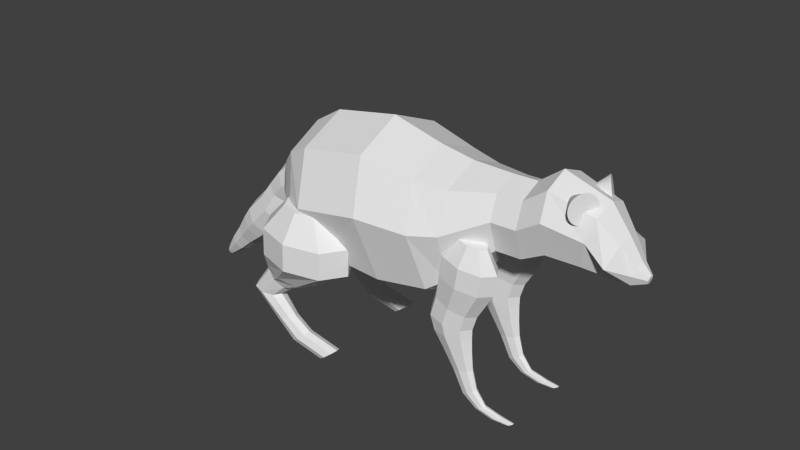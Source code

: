 # Source: raccoon.blend  (saved by Blender 2.70.0; exported with 4.5.12 LTS)
import bpy
from mathutils import Matrix  # noqa: F401  (used for matrix-valued properties, if any)

bpy.ops.wm.read_factory_settings(use_empty=True)
scene = bpy.context.scene
scene.name = 'Scene'

# ---- collections
col_collection_1 = bpy.data.collections.new('Collection 1'); scene.collection.children.link(col_collection_1)

# ---- world
world_world = bpy.data.worlds.new('World'); scene.world = world_world
world_world.color = (0.05088, 0.05088, 0.05088)
world_world.use_sun_shadow = False
world_world.sun_shadow_jitter_overblur = 0.0
world_world.cycles.sampling_method = 'MANUAL'
world_world.cycles.sample_map_resolution = 256

# ---- meshes
me_cone_001 = bpy.data.meshes.new('Cone.001')
me_cone_001.from_pydata([(0.0, 1.0, -1.0), (0.1951, 0.9808, -1.0), (0.3827, 0.9239, -1.0), (0.5556, 0.8315, -1.0), (0.7071, 0.7071, -1.0), (0.8315, 0.5556, -1.0), (0.9239, 0.3827, -1.0), (0.9808, 0.1951, -1.0), (1.0, 7.55e-08, -1.0), (0.0, 0.0, 1.0), (0.9808, -0.1951, -1.0), (0.9239, -0.3827, -1.0), (0.8315, -0.5556, -1.0), (0.7071, -0.7071, -1.0), (0.5556, -0.8315, -1.0), (0.3827, -0.9239, -1.0), (0.1951, -0.9808, -1.0), (-3.258e-07, -1.0, -1.0), (-0.1951, -0.9808, -1.0), (-0.3827, -0.9239, -1.0), (-0.5556, -0.8315, -1.0), (-0.7071, -0.7071, -1.0), (-0.8315, -0.5556, -1.0), (-0.9239, -0.3827, -1.0), (-0.9808, -0.1951, -1.0), (-1.0, 9.656e-07, -1.0), (-0.9808, 0.1951, -1.0), (-0.9239, 0.3827, -1.0), (-0.8315, 0.5556, -1.0), (-0.7071, 0.7071, -1.0), (-0.5556, 0.8315, -1.0), (-0.3827, 0.9239, -1.0), (-0.1951, 0.9808, -1.0)], [], [(31, 9, 32), (0, 9, 1), (30, 9, 31), (29, 9, 30), (28, 9, 29), (27, 9, 28), (26, 9, 27), (25, 9, 26), (24, 9, 25), (23, 9, 24), (22, 9, 23), (21, 9, 22), (20, 9, 21), (19, 9, 20), (18, 9, 19), (17, 9, 18), (16, 9, 17), (15, 9, 16), (14, 9, 15), (13, 9, 14), (12, 9, 13), (11, 9, 12), (10, 9, 11), (8, 9, 10), (7, 9, 8), (6, 9, 7), (5, 9, 6), (4, 9, 5), (3, 9, 4), (2, 9, 3), (32, 9, 0), (1, 9, 2), (0, 1, 2, 3, 4, 5, 6, 7, 8, 10, 11, 12, 13, 14, 15, 16, 17, 18, 19, 20, 21, 22, 23, 24, 25, 26, 27, 28, 29, 30, 31, 32)])
me_cone_001.use_remesh_preserve_volume = False
me_cone_001.use_remesh_preserve_attributes = False
me_cone_001.use_mirror_vertex_groups = False
me_cone_001.update()
me_cone = bpy.data.meshes.new('Cone')
me_cone.from_pydata([(0.0, 1.0, -1.0), (0.1951, 0.9808, -1.0), (0.3827, 0.9239, -1.0), (0.5556, 0.8315, -1.0), (0.7071, 0.7071, -1.0), (0.8315, 0.5556, -1.0), (0.9239, 0.3827, -1.0), (0.9808, 0.1951, -1.0), (1.0, 7.55e-08, -1.0), (0.0, 0.0, 1.0), (0.9808, -0.1951, -1.0), (0.9239, -0.3827, -1.0), (0.8315, -0.5556, -1.0), (0.7071, -0.7071, -1.0), (0.5556, -0.8315, -1.0), (0.3827, -0.9239, -1.0), (0.1951, -0.9808, -1.0), (-3.258e-07, -1.0, -1.0), (-0.1951, -0.9808, -1.0), (-0.3827, -0.9239, -1.0), (-0.5556, -0.8315, -1.0), (-0.7071, -0.7071, -1.0), (-0.8315, -0.5556, -1.0), (-0.9239, -0.3827, -1.0), (-0.9808, -0.1951, -1.0), (-1.0, 9.656e-07, -1.0), (-0.9808, 0.1951, -1.0), (-0.9239, 0.3827, -1.0), (-0.8315, 0.5556, -1.0), (-0.7071, 0.7071, -1.0), (-0.5556, 0.8315, -1.0), (-0.3827, 0.9239, -1.0), (-0.1951, 0.9808, -1.0)], [], [(31, 9, 32), (0, 9, 1), (30, 9, 31), (29, 9, 30), (28, 9, 29), (27, 9, 28), (26, 9, 27), (25, 9, 26), (24, 9, 25), (23, 9, 24), (22, 9, 23), (21, 9, 22), (20, 9, 21), (19, 9, 20), (18, 9, 19), (17, 9, 18), (16, 9, 17), (15, 9, 16), (14, 9, 15), (13, 9, 14), (12, 9, 13), (11, 9, 12), (10, 9, 11), (8, 9, 10), (7, 9, 8), (6, 9, 7), (5, 9, 6), (4, 9, 5), (3, 9, 4), (2, 9, 3), (32, 9, 0), (1, 9, 2), (0, 1, 2, 3, 4, 5, 6, 7, 8, 10, 11, 12, 13, 14, 15, 16, 17, 18, 19, 20, 21, 22, 23, 24, 25, 26, 27, 28, 29, 30, 31, 32)])
me_cone.use_remesh_preserve_volume = False
me_cone.use_remesh_preserve_attributes = False
me_cone.use_mirror_vertex_groups = False
me_cone.update()
me_cylinder_005 = bpy.data.meshes.new('Cylinder.005')
me_cylinder_005.from_pydata([(0.5223, 3.242e-08, -2.345), (0.04015, 0.4, -0.3267), (-0.04015, 0.4, 0.3267), (0.3041, 0.2828, -0.008925), (0.2238, 0.2828, 0.6444), (0.4135, -3.267e-08, 0.1227), (0.3332, -3.018e-08, 0.776), (0.3041, -0.2828, -0.008925), (0.2238, -0.2828, 0.6444), (0.04015, -0.4, -0.3267), (-0.04015, -0.4, 0.3267), (-0.2238, -0.2828, -0.6444), (-0.3041, -0.2828, 0.008925), (-0.3332, 1.747e-08, -0.776), (-0.4135, 1.995e-08, -0.1227), (-0.2238, 0.2828, -0.6444), (-0.3041, 0.2828, 0.008925), (-0.06495, 0.2225, -1.093), (0.09096, 0.1573, -1.027), (0.1555, -1.021e-08, -0.9997), (0.09096, -0.1573, -1.027), (-0.06495, -0.2225, -1.093), (-0.2209, -0.1573, -1.159), (-0.2854, 1.752e-08, -1.186), (-0.2209, 0.1573, -1.159), (-0.1299, 0.1335, -1.445), (-0.03801, 0.09441, -1.513), (3.575e-05, 3.129e-09, -1.541), (-0.03801, -0.09441, -1.513), (-0.1299, -0.1335, -1.445), (-0.2217, -0.09441, -1.376), (-0.2597, 1.813e-08, -1.348), (-0.2217, 0.09441, -1.376), (-0.2007, 0.1335, -2.098), (-0.1115, 0.09441, -2.001), (-0.07461, 8.689e-09, -1.96), (-0.1115, -0.09441, -2.001), (-0.2007, -0.1335, -2.098), (-0.2898, -0.09441, -2.195), (-0.3268, 2.546e-08, -2.236), (-0.2898, 0.09441, -2.195), (0.0431, 0.1, -2.4), (0.09847, 0.07074, -2.262), (0.1214, 1.599e-09, -2.205), (0.09847, -0.07074, -2.262), (0.0431, -0.1, -2.4), (-0.01227, -0.07074, -2.538), (-0.0352, 1.34e-08, -2.595), (-0.01227, 0.07074, -2.538), (-0.1168, 2.636e-09, 0.9504), (0.2375, 0.1, -2.545), (0.2718, 0.07074, -2.352), (0.286, -6.637e-09, -2.272), (0.2718, -0.07074, -2.352), (0.2375, -0.1, -2.545), (0.2032, -0.07074, -2.739), (0.189, 2.939e-09, -2.819), (0.2032, 0.07074, -2.739), (0.5223, 0.1, -2.345), (0.5566, 0.07074, -2.152), (0.5708, 2.604e-08, -2.071), (0.5566, -0.07074, -2.152), (0.5223, -0.1, -2.345), (0.488, -0.07074, -2.539), (0.4738, 3.562e-08, -2.619), (0.488, 0.07074, -2.539), (-0.1168, 0.2091, 0.9504), (0.02121, 0.1479, 1.116), (0.07837, -1.379e-08, 1.185), (0.02121, -0.1479, 1.116), (-0.1168, -0.2091, 0.9504), (-0.2548, -0.1479, 0.7843), (-0.312, 1.242e-08, 0.7155), (-0.2548, 0.1479, 0.7843)], [], [(1, 3, 18, 17), (4, 2, 66, 67), (1, 2, 4, 3), (3, 5, 19, 18), (6, 4, 67, 68), (3, 4, 6, 5), (5, 7, 20, 19), (8, 6, 68, 69), (5, 6, 8, 7), (7, 9, 21, 20), (10, 8, 69, 70), (7, 8, 10, 9), (9, 11, 22, 21), (12, 10, 70, 71), (9, 10, 12, 11), (11, 13, 23, 22), (14, 12, 71, 72), (11, 12, 14, 13), (13, 15, 24, 23), (16, 14, 72, 73), (13, 14, 16, 15), (15, 1, 17, 24), (2, 16, 73, 66), (15, 16, 2, 1), (17, 18, 26, 25), (18, 19, 27, 26), (19, 20, 28, 27), (20, 21, 29, 28), (21, 22, 30, 29), (22, 23, 31, 30), (23, 24, 32, 31), (24, 17, 25, 32), (25, 26, 34, 33), (26, 27, 35, 34), (27, 28, 36, 35), (28, 29, 37, 36), (29, 30, 38, 37), (30, 31, 39, 38), (31, 32, 40, 39), (32, 25, 33, 40), (33, 34, 42, 41), (34, 35, 43, 42), (35, 36, 44, 43), (36, 37, 45, 44), (37, 38, 46, 45), (38, 39, 47, 46), (39, 40, 48, 47), (40, 33, 41, 48), (41, 42, 51, 50), (42, 43, 52, 51), (43, 44, 53, 52), (44, 45, 54, 53), (45, 46, 55, 54), (46, 47, 56, 55), (47, 48, 57, 56), (48, 41, 50, 57), (50, 51, 59, 58), (51, 52, 60, 59), (52, 53, 61, 60), (53, 54, 62, 61), (54, 55, 63, 62), (55, 56, 64, 63), (56, 57, 65, 64), (57, 50, 58, 65), (0, 58, 59), (0, 59, 60), (0, 60, 61), (0, 61, 62), (0, 62, 63), (0, 63, 64), (0, 64, 65), (0, 65, 58), (49, 67, 66), (49, 68, 67), (49, 69, 68), (49, 70, 69), (49, 71, 70), (49, 72, 71), (49, 73, 72), (49, 66, 73)])
me_cylinder_005.use_remesh_preserve_volume = False
me_cylinder_005.use_remesh_preserve_attributes = False
me_cylinder_005.use_mirror_vertex_groups = False
me_cylinder_005.update()
me_cylinder_004 = bpy.data.meshes.new('Cylinder.004')
me_cylinder_004.from_pydata([(1.953e-08, -6.831e-16, 1.001), (0.0, 0.4, -0.35), (0.0, 0.4, 0.35), (0.2828, 0.2828, -0.35), (0.2828, 0.2828, 0.35), (0.4, -1.748e-08, -0.35), (0.4, -1.748e-08, 0.35), (0.2828, -0.2828, -0.35), (0.2828, -0.2828, 0.35), (-3.497e-08, -0.4, -0.35), (-3.497e-08, -0.4, 0.35), (-0.2828, -0.2828, -0.35), (-0.2828, -0.2828, 0.35), (-0.4, 4.77e-09, -0.35), (-0.4, 4.77e-09, 0.35), (-0.2828, 0.2828, -0.35), (-0.2828, 0.2828, 0.35), (0.9808, -1.377e-08, -4.217), (-0.07605, 0.3183, -1.214), (0.1472, 0.2251, -1.283), (0.2397, -1.431e-08, -1.311), (0.1472, -0.2251, -1.283), (-0.07605, -0.3183, -1.214), (-0.2993, -0.2251, -1.145), (-0.3918, 3.164e-09, -1.116), (-0.2993, 0.2251, -1.145), (-0.1088, 0.3183, -1.83), (0.1162, 0.2251, -1.816), (0.2094, -1.336e-08, -1.81), (0.1162, -0.2251, -1.816), (-0.1088, -0.3183, -1.83), (-0.3339, -0.2251, -1.844), (-0.4271, 4.369e-09, -1.849), (-0.3339, 0.2251, -1.844), (-0.05101, 0.2828, -2.242), (0.1474, 0.2, -2.181), (0.2296, -1.269e-08, -2.156), (0.1474, -0.2, -2.181), (-0.05101, -0.2828, -2.242), (-0.2494, -0.2, -2.303), (-0.3316, 3.068e-09, -2.328), (-0.2494, 0.2, -2.303), (0.0511, 0.2208, -2.707), (0.206, 0.1561, -2.659), (0.2701, -1.131e-08, -2.64), (0.206, -0.1561, -2.659), (0.0511, -0.2208, -2.707), (-0.1038, -0.1561, -2.754), (-0.1679, 9.874e-10, -2.774), (-0.1038, 0.1561, -2.754), (0.182, 0.1497, -3.276), (0.2819, 0.1059, -3.192), (0.3232, -9.225e-09, -3.157), (0.2819, -0.1059, -3.192), (0.182, -0.1497, -3.276), (0.08217, -0.1059, -3.361), (0.04081, -1.088e-09, -3.396), (0.08217, 0.1059, -3.361), (0.3411, 0.1167, -3.926), (0.4064, 0.08252, -3.804), (0.4334, -9.624e-09, -3.754), (0.4064, -0.08252, -3.804), (0.3411, -0.1167, -3.926), (0.2759, -0.08252, -4.047), (0.2489, -3.909e-09, -4.098), (0.2759, 0.08252, -4.047), (0.5341, 0.08398, -4.253), (0.5811, 0.05938, -4.165), (0.6005, -1.053e-08, -4.129), (0.5811, -0.05938, -4.165), (0.5341, -0.08398, -4.253), (0.4872, -0.05938, -4.34), (0.4677, -6.416e-09, -4.376), (0.4872, 0.05938, -4.34), (0.7851, 0.08398, -4.284), (0.8321, 0.05938, -4.196), (0.8515, -1.502e-08, -4.16), (0.8321, -0.05938, -4.196), (0.7851, -0.08398, -4.284), (0.7382, -0.05938, -4.371), (0.7187, -1.091e-08, -4.407), (0.7382, 0.05938, -4.371), (0.9808, 0.05883, -4.217), (1.014, 0.0416, -4.156), (1.027, -1.615e-08, -4.131), (1.014, -0.0416, -4.156), (0.9808, -0.05883, -4.217), (0.9479, -0.0416, -4.279), (0.9343, -1.326e-08, -4.304), (0.9479, 0.0416, -4.279), (1.953e-08, 0.2051, 1.001), (0.145, 0.145, 1.001), (0.2051, -8.965e-09, 1.001), (0.145, -0.145, 1.001), (1.598e-09, -0.2051, 1.001), (-0.145, -0.145, 1.001), (-0.2051, 2.446e-09, 1.001), (-0.145, 0.145, 1.001)], [], [(1, 3, 19, 18), (4, 2, 90, 91), (1, 2, 4, 3), (3, 5, 20, 19), (6, 4, 91, 92), (3, 4, 6, 5), (5, 7, 21, 20), (8, 6, 92, 93), (5, 6, 8, 7), (7, 9, 22, 21), (10, 8, 93, 94), (7, 8, 10, 9), (9, 11, 23, 22), (12, 10, 94, 95), (9, 10, 12, 11), (11, 13, 24, 23), (14, 12, 95, 96), (11, 12, 14, 13), (13, 15, 25, 24), (16, 14, 96, 97), (13, 14, 16, 15), (15, 1, 18, 25), (2, 16, 97, 90), (15, 16, 2, 1), (18, 19, 27, 26), (19, 20, 28, 27), (20, 21, 29, 28), (21, 22, 30, 29), (22, 23, 31, 30), (23, 24, 32, 31), (24, 25, 33, 32), (25, 18, 26, 33), (26, 27, 35, 34), (27, 28, 36, 35), (28, 29, 37, 36), (29, 30, 38, 37), (30, 31, 39, 38), (31, 32, 40, 39), (32, 33, 41, 40), (33, 26, 34, 41), (34, 35, 43, 42), (35, 36, 44, 43), (36, 37, 45, 44), (37, 38, 46, 45), (38, 39, 47, 46), (39, 40, 48, 47), (40, 41, 49, 48), (41, 34, 42, 49), (42, 43, 51, 50), (43, 44, 52, 51), (44, 45, 53, 52), (45, 46, 54, 53), (46, 47, 55, 54), (47, 48, 56, 55), (48, 49, 57, 56), (49, 42, 50, 57), (50, 51, 59, 58), (51, 52, 60, 59), (52, 53, 61, 60), (53, 54, 62, 61), (54, 55, 63, 62), (55, 56, 64, 63), (56, 57, 65, 64), (57, 50, 58, 65), (58, 59, 67, 66), (59, 60, 68, 67), (60, 61, 69, 68), (61, 62, 70, 69), (62, 63, 71, 70), (63, 64, 72, 71), (64, 65, 73, 72), (65, 58, 66, 73), (66, 67, 75, 74), (67, 68, 76, 75), (68, 69, 77, 76), (69, 70, 78, 77), (70, 71, 79, 78), (71, 72, 80, 79), (72, 73, 81, 80), (73, 66, 74, 81), (74, 75, 83, 82), (75, 76, 84, 83), (76, 77, 85, 84), (77, 78, 86, 85), (78, 79, 87, 86), (79, 80, 88, 87), (80, 81, 89, 88), (81, 74, 82, 89), (17, 82, 83), (17, 83, 84), (17, 84, 85), (17, 85, 86), (17, 86, 87), (17, 87, 88), (17, 88, 89), (17, 89, 82), (0, 91, 90), (0, 92, 91), (0, 93, 92), (0, 94, 93), (0, 95, 94), (0, 96, 95), (0, 97, 96), (0, 90, 97)])
me_cylinder_004.use_remesh_preserve_volume = False
me_cylinder_004.use_remesh_preserve_attributes = False
me_cylinder_004.use_mirror_vertex_groups = False
me_cylinder_004.update()
me_cylinder_003 = bpy.data.meshes.new('Cylinder.003')
me_cylinder_003.from_pydata([(0.0, 0.4, -0.35), (0.0, 0.4, 0.35), (0.2828, 0.2828, -0.35), (0.2828, 0.2828, 0.35), (0.4, -1.748e-08, -0.35), (0.4, -1.748e-08, 0.35), (0.2828, -0.2828, -0.35), (0.2828, -0.2828, 0.35), (-3.497e-08, -0.4, -0.35), (-3.497e-08, -0.4, 0.35), (-0.2828, -0.2828, -0.35), (-0.2828, -0.2828, 0.35), (-0.4, 4.77e-09, -0.35), (-0.4, 4.77e-09, 0.35), (-0.2828, 0.2828, -0.35), (-0.2828, 0.2828, 0.35), (1.139e-07, -3.015e-08, 0.8063), (0.03648, 0.3681, -0.723), (0.2825, 0.2603, -0.638), (0.3844, -9.125e-09, -0.6028), (0.2825, -0.2603, -0.638), (0.03648, -0.3681, -0.723), (-0.2095, -0.2603, -0.8079), (-0.3114, 1.842e-08, -0.8431), (-0.2095, 0.2603, -0.8079), (0.1902, 0.4246, -1.168), (0.4894, 0.3002, -1.144), (0.6134, -1.34e-08, -1.134), (0.4894, -0.3002, -1.144), (0.1902, -0.4246, -1.168), (-0.109, -0.3002, -1.192), (-0.233, 1.312e-08, -1.202), (-0.109, 0.3002, -1.192), (0.236, 0.4246, -1.734), (0.5352, 0.3002, -1.71), (0.6592, 3.098e-10, -1.7), (0.5352, -0.3002, -1.71), (0.236, -0.4246, -1.734), (-0.06324, -0.3002, -1.758), (-0.1872, 2.683e-08, -1.769), (-0.06324, 0.3002, -1.758), (0.2602, 0.3778, -2.033), (0.5264, 0.2671, -2.012), (0.6367, 6.888e-09, -2.003), (0.5264, -0.2671, -2.012), (0.2602, -0.3778, -2.033), (-0.006072, -0.2671, -2.055), (-0.1164, 3.049e-08, -2.064), (-0.006072, 0.2671, -2.055), (0.297, 0.28, -2.489), (0.4944, 0.198, -2.473), (0.5761, 2.974e-08, -2.466), (0.4944, -0.198, -2.473), (0.297, -0.28, -2.489), (0.09967, -0.198, -2.505), (0.01792, 4.723e-08, -2.511), (0.09967, 0.198, -2.505), (0.3301, 0.2201, -2.898), (0.4852, 0.1556, -2.885), (0.5495, 4.609e-08, -2.88), (0.4852, -0.1556, -2.885), (0.3301, -0.2201, -2.898), (0.175, -0.1556, -2.91), (0.1107, 5.984e-08, -2.915), (0.175, 0.1556, -2.91), (0.3607, 0.1297, -3.276), (0.4522, 0.09173, -3.269), (0.49, 6.564e-08, -3.266), (0.4522, -0.09173, -3.269), (0.3607, -0.1297, -3.276), (0.2693, -0.09173, -3.284), (0.2314, 7.374e-08, -3.287), (0.2693, 0.09173, -3.284), (0.3727, 7.782e-08, -3.424), (0.3727, 0.08647, -3.424), (0.4336, 0.06114, -3.419), (0.4589, 7.374e-08, -3.417), (0.4336, -0.06114, -3.419), (0.3727, -0.08647, -3.424), (0.3117, -0.06114, -3.429), (0.2865, 7.915e-08, -3.431), (0.3117, 0.06114, -3.429), (1.139e-07, 0.1855, 0.8063), (0.1312, 0.1312, 0.8063), (0.1855, -3.826e-08, 0.8063), (0.1312, -0.1312, 0.8063), (9.767e-08, -0.1855, 0.8063), (-0.1312, -0.1312, 0.8063), (-0.1855, -2.794e-08, 0.8063), (-0.1312, 0.1312, 0.8063)], [], [(0, 2, 18, 17), (3, 1, 82, 83), (0, 1, 3, 2), (2, 4, 19, 18), (5, 3, 83, 84), (2, 3, 5, 4), (4, 6, 20, 19), (7, 5, 84, 85), (4, 5, 7, 6), (6, 8, 21, 20), (9, 7, 85, 86), (6, 7, 9, 8), (8, 10, 22, 21), (11, 9, 86, 87), (8, 9, 11, 10), (10, 12, 23, 22), (13, 11, 87, 88), (10, 11, 13, 12), (12, 14, 24, 23), (15, 13, 88, 89), (12, 13, 15, 14), (14, 0, 17, 24), (1, 15, 89, 82), (14, 15, 1, 0), (17, 18, 26, 25), (18, 19, 27, 26), (19, 20, 28, 27), (20, 21, 29, 28), (21, 22, 30, 29), (22, 23, 31, 30), (23, 24, 32, 31), (24, 17, 25, 32), (25, 26, 34, 33), (26, 27, 35, 34), (27, 28, 36, 35), (28, 29, 37, 36), (29, 30, 38, 37), (30, 31, 39, 38), (31, 32, 40, 39), (32, 25, 33, 40), (33, 34, 42, 41), (34, 35, 43, 42), (35, 36, 44, 43), (36, 37, 45, 44), (37, 38, 46, 45), (38, 39, 47, 46), (39, 40, 48, 47), (40, 33, 41, 48), (41, 42, 50, 49), (42, 43, 51, 50), (43, 44, 52, 51), (44, 45, 53, 52), (45, 46, 54, 53), (46, 47, 55, 54), (47, 48, 56, 55), (48, 41, 49, 56), (49, 50, 58, 57), (50, 51, 59, 58), (51, 52, 60, 59), (52, 53, 61, 60), (53, 54, 62, 61), (54, 55, 63, 62), (55, 56, 64, 63), (56, 49, 57, 64), (57, 58, 66, 65), (58, 59, 67, 66), (59, 60, 68, 67), (60, 61, 69, 68), (61, 62, 70, 69), (62, 63, 71, 70), (63, 64, 72, 71), (64, 57, 65, 72), (65, 66, 75, 74), (66, 67, 76, 75), (67, 68, 77, 76), (68, 69, 78, 77), (69, 70, 79, 78), (70, 71, 80, 79), (71, 72, 81, 80), (72, 65, 74, 81), (73, 74, 75), (73, 75, 76), (73, 76, 77), (73, 77, 78), (73, 78, 79), (73, 79, 80), (73, 80, 81), (73, 81, 74), (16, 83, 82), (16, 84, 83), (16, 85, 84), (16, 86, 85), (16, 87, 86), (16, 88, 87), (16, 89, 88), (16, 82, 89)])
me_cylinder_003.use_remesh_preserve_volume = False
me_cylinder_003.use_remesh_preserve_attributes = False
me_cylinder_003.use_mirror_vertex_groups = False
me_cylinder_003.update()
me_cylinder_002 = bpy.data.meshes.new('Cylinder.002')
me_cylinder_002.from_pydata([(1.953e-08, -6.831e-16, 1.001), (0.0, 0.4, -0.35), (0.0, 0.4, 0.35), (0.2828, 0.2828, -0.35), (0.2828, 0.2828, 0.35), (0.4, -1.748e-08, -0.35), (0.4, -1.748e-08, 0.35), (0.2828, -0.2828, -0.35), (0.2828, -0.2828, 0.35), (-3.497e-08, -0.4, -0.35), (-3.497e-08, -0.4, 0.35), (-0.2828, -0.2828, -0.35), (-0.2828, -0.2828, 0.35), (-0.4, 4.77e-09, -0.35), (-0.4, 4.77e-09, 0.35), (-0.2828, 0.2828, -0.35), (-0.2828, 0.2828, 0.35), (0.9808, -1.377e-08, -4.217), (-0.07605, 0.3183, -1.214), (0.1472, 0.2251, -1.283), (0.2397, -1.431e-08, -1.311), (0.1472, -0.2251, -1.283), (-0.07605, -0.3183, -1.214), (-0.2993, -0.2251, -1.145), (-0.3918, 3.164e-09, -1.116), (-0.2993, 0.2251, -1.145), (-0.1088, 0.3183, -1.83), (0.1162, 0.2251, -1.816), (0.2094, -1.336e-08, -1.81), (0.1162, -0.2251, -1.816), (-0.1088, -0.3183, -1.83), (-0.3339, -0.2251, -1.844), (-0.4271, 4.369e-09, -1.849), (-0.3339, 0.2251, -1.844), (-0.05101, 0.2828, -2.242), (0.1474, 0.2, -2.181), (0.2296, -1.269e-08, -2.156), (0.1474, -0.2, -2.181), (-0.05101, -0.2828, -2.242), (-0.2494, -0.2, -2.303), (-0.3316, 3.068e-09, -2.328), (-0.2494, 0.2, -2.303), (0.0511, 0.2208, -2.707), (0.206, 0.1561, -2.659), (0.2701, -1.131e-08, -2.64), (0.206, -0.1561, -2.659), (0.0511, -0.2208, -2.707), (-0.1038, -0.1561, -2.754), (-0.1679, 9.874e-10, -2.774), (-0.1038, 0.1561, -2.754), (0.182, 0.1497, -3.276), (0.2819, 0.1059, -3.192), (0.3232, -9.225e-09, -3.157), (0.2819, -0.1059, -3.192), (0.182, -0.1497, -3.276), (0.08217, -0.1059, -3.361), (0.04081, -1.088e-09, -3.396), (0.08217, 0.1059, -3.361), (0.3411, 0.1167, -3.926), (0.4064, 0.08252, -3.804), (0.4334, -9.624e-09, -3.754), (0.4064, -0.08252, -3.804), (0.3411, -0.1167, -3.926), (0.2759, -0.08252, -4.047), (0.2489, -3.909e-09, -4.098), (0.2759, 0.08252, -4.047), (0.5341, 0.08398, -4.253), (0.5811, 0.05938, -4.165), (0.6005, -1.053e-08, -4.129), (0.5811, -0.05938, -4.165), (0.5341, -0.08398, -4.253), (0.4872, -0.05938, -4.34), (0.4677, -6.416e-09, -4.376), (0.4872, 0.05938, -4.34), (0.7851, 0.08398, -4.284), (0.8321, 0.05938, -4.196), (0.8515, -1.502e-08, -4.16), (0.8321, -0.05938, -4.196), (0.7851, -0.08398, -4.284), (0.7382, -0.05938, -4.371), (0.7187, -1.091e-08, -4.407), (0.7382, 0.05938, -4.371), (0.9808, 0.05883, -4.217), (1.014, 0.0416, -4.156), (1.027, -1.615e-08, -4.131), (1.014, -0.0416, -4.156), (0.9808, -0.05883, -4.217), (0.9479, -0.0416, -4.279), (0.9343, -1.326e-08, -4.304), (0.9479, 0.0416, -4.279), (1.953e-08, 0.2051, 1.001), (0.145, 0.145, 1.001), (0.2051, -8.965e-09, 1.001), (0.145, -0.145, 1.001), (1.598e-09, -0.2051, 1.001), (-0.145, -0.145, 1.001), (-0.2051, 2.446e-09, 1.001), (-0.145, 0.145, 1.001)], [], [(1, 3, 19, 18), (4, 2, 90, 91), (1, 2, 4, 3), (3, 5, 20, 19), (6, 4, 91, 92), (3, 4, 6, 5), (5, 7, 21, 20), (8, 6, 92, 93), (5, 6, 8, 7), (7, 9, 22, 21), (10, 8, 93, 94), (7, 8, 10, 9), (9, 11, 23, 22), (12, 10, 94, 95), (9, 10, 12, 11), (11, 13, 24, 23), (14, 12, 95, 96), (11, 12, 14, 13), (13, 15, 25, 24), (16, 14, 96, 97), (13, 14, 16, 15), (15, 1, 18, 25), (2, 16, 97, 90), (15, 16, 2, 1), (18, 19, 27, 26), (19, 20, 28, 27), (20, 21, 29, 28), (21, 22, 30, 29), (22, 23, 31, 30), (23, 24, 32, 31), (24, 25, 33, 32), (25, 18, 26, 33), (26, 27, 35, 34), (27, 28, 36, 35), (28, 29, 37, 36), (29, 30, 38, 37), (30, 31, 39, 38), (31, 32, 40, 39), (32, 33, 41, 40), (33, 26, 34, 41), (34, 35, 43, 42), (35, 36, 44, 43), (36, 37, 45, 44), (37, 38, 46, 45), (38, 39, 47, 46), (39, 40, 48, 47), (40, 41, 49, 48), (41, 34, 42, 49), (42, 43, 51, 50), (43, 44, 52, 51), (44, 45, 53, 52), (45, 46, 54, 53), (46, 47, 55, 54), (47, 48, 56, 55), (48, 49, 57, 56), (49, 42, 50, 57), (50, 51, 59, 58), (51, 52, 60, 59), (52, 53, 61, 60), (53, 54, 62, 61), (54, 55, 63, 62), (55, 56, 64, 63), (56, 57, 65, 64), (57, 50, 58, 65), (58, 59, 67, 66), (59, 60, 68, 67), (60, 61, 69, 68), (61, 62, 70, 69), (62, 63, 71, 70), (63, 64, 72, 71), (64, 65, 73, 72), (65, 58, 66, 73), (66, 67, 75, 74), (67, 68, 76, 75), (68, 69, 77, 76), (69, 70, 78, 77), (70, 71, 79, 78), (71, 72, 80, 79), (72, 73, 81, 80), (73, 66, 74, 81), (74, 75, 83, 82), (75, 76, 84, 83), (76, 77, 85, 84), (77, 78, 86, 85), (78, 79, 87, 86), (79, 80, 88, 87), (80, 81, 89, 88), (81, 74, 82, 89), (17, 82, 83), (17, 83, 84), (17, 84, 85), (17, 85, 86), (17, 86, 87), (17, 87, 88), (17, 88, 89), (17, 89, 82), (0, 91, 90), (0, 92, 91), (0, 93, 92), (0, 94, 93), (0, 95, 94), (0, 96, 95), (0, 97, 96), (0, 90, 97)])
me_cylinder_002.use_remesh_preserve_volume = False
me_cylinder_002.use_remesh_preserve_attributes = False
me_cylinder_002.use_mirror_vertex_groups = False
me_cylinder_002.update()
me_cylinder_001 = bpy.data.meshes.new('Cylinder.001')
me_cylinder_001.from_pydata([(0.5223, 3.242e-08, -2.345), (0.04015, 0.4, -0.3267), (-0.04015, 0.4, 0.3267), (0.3041, 0.2828, -0.008925), (0.2238, 0.2828, 0.6444), (0.4135, -3.267e-08, 0.1227), (0.3332, -3.018e-08, 0.776), (0.3041, -0.2828, -0.008925), (0.2238, -0.2828, 0.6444), (0.04015, -0.4, -0.3267), (-0.04015, -0.4, 0.3267), (-0.2238, -0.2828, -0.6444), (-0.3041, -0.2828, 0.008925), (-0.3332, 1.747e-08, -0.776), (-0.4135, 1.995e-08, -0.1227), (-0.2238, 0.2828, -0.6444), (-0.3041, 0.2828, 0.008925), (-0.06495, 0.2225, -1.093), (0.09096, 0.1573, -1.027), (0.1555, -1.021e-08, -0.9997), (0.09096, -0.1573, -1.027), (-0.06495, -0.2225, -1.093), (-0.2209, -0.1573, -1.159), (-0.2854, 1.752e-08, -1.186), (-0.2209, 0.1573, -1.159), (-0.1299, 0.1335, -1.445), (-0.03801, 0.09441, -1.513), (3.575e-05, 3.129e-09, -1.541), (-0.03801, -0.09441, -1.513), (-0.1299, -0.1335, -1.445), (-0.2217, -0.09441, -1.376), (-0.2597, 1.813e-08, -1.348), (-0.2217, 0.09441, -1.376), (-0.2007, 0.1335, -2.098), (-0.1115, 0.09441, -2.001), (-0.07461, 8.689e-09, -1.96), (-0.1115, -0.09441, -2.001), (-0.2007, -0.1335, -2.098), (-0.2898, -0.09441, -2.195), (-0.3268, 2.546e-08, -2.236), (-0.2898, 0.09441, -2.195), (0.0431, 0.1, -2.4), (0.09847, 0.07074, -2.262), (0.1214, 1.599e-09, -2.205), (0.09847, -0.07074, -2.262), (0.0431, -0.1, -2.4), (-0.01227, -0.07074, -2.538), (-0.0352, 1.34e-08, -2.595), (-0.01227, 0.07074, -2.538), (-0.1168, 2.636e-09, 0.9504), (0.2375, 0.1, -2.545), (0.2718, 0.07074, -2.352), (0.286, -6.637e-09, -2.272), (0.2718, -0.07074, -2.352), (0.2375, -0.1, -2.545), (0.2032, -0.07074, -2.739), (0.189, 2.939e-09, -2.819), (0.2032, 0.07074, -2.739), (0.5223, 0.1, -2.345), (0.5566, 0.07074, -2.152), (0.5708, 2.604e-08, -2.071), (0.5566, -0.07074, -2.152), (0.5223, -0.1, -2.345), (0.488, -0.07074, -2.539), (0.4738, 3.562e-08, -2.619), (0.488, 0.07074, -2.539), (-0.1168, 0.2091, 0.9504), (0.02121, 0.1479, 1.116), (0.07837, -1.379e-08, 1.185), (0.02121, -0.1479, 1.116), (-0.1168, -0.2091, 0.9504), (-0.2548, -0.1479, 0.7843), (-0.312, 1.242e-08, 0.7155), (-0.2548, 0.1479, 0.7843)], [], [(1, 3, 18, 17), (4, 2, 66, 67), (1, 2, 4, 3), (3, 5, 19, 18), (6, 4, 67, 68), (3, 4, 6, 5), (5, 7, 20, 19), (8, 6, 68, 69), (5, 6, 8, 7), (7, 9, 21, 20), (10, 8, 69, 70), (7, 8, 10, 9), (9, 11, 22, 21), (12, 10, 70, 71), (9, 10, 12, 11), (11, 13, 23, 22), (14, 12, 71, 72), (11, 12, 14, 13), (13, 15, 24, 23), (16, 14, 72, 73), (13, 14, 16, 15), (15, 1, 17, 24), (2, 16, 73, 66), (15, 16, 2, 1), (17, 18, 26, 25), (18, 19, 27, 26), (19, 20, 28, 27), (20, 21, 29, 28), (21, 22, 30, 29), (22, 23, 31, 30), (23, 24, 32, 31), (24, 17, 25, 32), (25, 26, 34, 33), (26, 27, 35, 34), (27, 28, 36, 35), (28, 29, 37, 36), (29, 30, 38, 37), (30, 31, 39, 38), (31, 32, 40, 39), (32, 25, 33, 40), (33, 34, 42, 41), (34, 35, 43, 42), (35, 36, 44, 43), (36, 37, 45, 44), (37, 38, 46, 45), (38, 39, 47, 46), (39, 40, 48, 47), (40, 33, 41, 48), (41, 42, 51, 50), (42, 43, 52, 51), (43, 44, 53, 52), (44, 45, 54, 53), (45, 46, 55, 54), (46, 47, 56, 55), (47, 48, 57, 56), (48, 41, 50, 57), (50, 51, 59, 58), (51, 52, 60, 59), (52, 53, 61, 60), (53, 54, 62, 61), (54, 55, 63, 62), (55, 56, 64, 63), (56, 57, 65, 64), (57, 50, 58, 65), (0, 58, 59), (0, 59, 60), (0, 60, 61), (0, 61, 62), (0, 62, 63), (0, 63, 64), (0, 64, 65), (0, 65, 58), (49, 67, 66), (49, 68, 67), (49, 69, 68), (49, 70, 69), (49, 71, 70), (49, 72, 71), (49, 73, 72), (49, 66, 73)])
me_cylinder_001.use_remesh_preserve_volume = False
me_cylinder_001.use_remesh_preserve_attributes = False
me_cylinder_001.use_mirror_vertex_groups = False
me_cylinder_001.update()
me_cylinder = bpy.data.meshes.new('Cylinder')
me_cylinder.from_pydata([(0.0, 0.4, -0.35), (0.0, 0.4, 0.35), (0.2828, 0.2828, -0.35), (0.3702, 0.2828, 0.3215), (0.4, -1.748e-08, -0.35), (0.4874, -2.734e-08, 0.3215), (0.2828, -0.2828, -0.35), (0.3702, -0.2828, 0.3215), (-3.497e-08, -0.4, -0.35), (-3.497e-08, -0.4, 0.35), (-0.2828, -0.2828, -0.35), (-0.2828, -0.2828, 0.35), (-0.4, 4.77e-09, -0.35), (-0.4, 4.77e-09, 0.35), (-0.2828, 0.2828, -0.35), (-0.2828, 0.2828, 0.35), (0.06892, 0.3457, 0.8557), (0.3889, 0.2444, 0.8311), (0.4901, -3.852e-08, 0.8311), (0.3889, -0.2444, 0.8311), (0.06892, -0.3457, 0.8557), (-0.1755, -0.2444, 0.8557), (-0.2767, -1.078e-08, 0.8557), (-0.1755, 0.2444, 0.8557), (0.07621, 0.2904, 1.125), (0.3413, 0.2053, 1.04), (0.4256, -1.999e-08, 1.02), (0.3413, -0.2053, 1.04), (0.07621, -0.2904, 1.125), (-0.1274, -0.2053, 1.174), (-0.2117, -6.779e-09, 1.194), (-0.1274, 0.2053, 1.174), (0.01028, 0.1804, 1.557), (0.175, 0.1276, 1.504), (0.2274, -2.669e-09, 1.491), (0.175, -0.1276, 1.504), (0.01028, -0.1804, 1.557), (-0.1163, -0.1276, 1.587), (-0.1687, 5.538e-09, 1.6), (-0.1163, 0.1276, 1.587), (0.03078, 0.1804, 1.813), (0.1955, 0.1276, 1.761), (0.2479, 3.046e-09, 1.748), (0.1955, -0.1276, 1.761), (0.03078, -0.1804, 1.813), (-0.09575, -0.1276, 1.844), (-0.1482, 1.125e-08, 1.856), (-0.09575, 0.1276, 1.844), (-0.0292, 0.1941, 2.079), (0.148, 0.1372, 2.023), (0.1756, 2.076e-08, 2.019), (0.148, -0.1372, 2.023), (-0.0292, -0.1941, 2.079), (-0.1653, -0.1372, 2.112), (-0.2217, 2.635e-08, 2.126), (-0.1653, 0.1372, 2.112), (0.05041, 0.1622, 2.444), (0.186, 0.1137, 2.329), (0.2022, 2.236e-08, 2.305), (0.186, -0.1137, 2.329), (0.05041, -0.1565, 2.444), (-0.05497, -0.1137, 2.523), (-0.09862, 1.359e-08, 2.556), (-0.05497, 0.1137, 2.523), (0.2438, -4.868e-08, 2.85), (0.146, 0.1863, 2.625), (0.2341, 0.0739, 2.551), (0.2812, -3.333e-09, 2.523), (0.2341, -0.0739, 2.551), (0.146, -0.1772, 2.625), (0.07746, -0.0739, 2.677), (0.04909, -4.913e-09, 2.698), (0.07746, 0.0739, 2.677), (0.2179, 0.0593, 2.75), (0.2679, 0.04193, 2.708), (0.284, -1.718e-08, 2.696), (0.2679, -0.04193, 2.708), (0.2179, -0.0593, 2.75), (0.179, -0.04193, 2.78), (0.1629, -1.928e-08, 2.792), (0.179, 0.04193, 2.78), (0.2438, 0.02056, 2.85), (0.2611, 0.01454, 2.835), (0.2667, -4.876e-08, 2.831), (0.2611, -0.01454, 2.835), (0.2438, -0.02056, 2.85), (0.2303, -0.01454, 2.86), (0.2247, -4.949e-08, 2.864), (0.2303, 0.01454, 2.86), (0.04394, -2.69e-08, -1.089), (1.05e-09, 0.3353, -0.574), (0.2342, 0.2371, -0.5052), (0.3312, -3.069e-08, -0.4766), (0.2342, -0.2371, -0.5052), (-4.066e-08, -0.3353, -0.574), (-0.2342, -0.2371, -0.6429), (-0.3312, -1.481e-09, -0.6714), (-0.2342, 0.2371, -0.6429), (0.02012, 0.2461, -0.8099), (0.192, 0.174, -0.7594), (0.2632, -3.519e-08, -0.7384), (0.192, -0.174, -0.7594), (0.02012, -0.2461, -0.8099), (-0.1518, -0.174, -0.8605), (-0.223, -1.375e-08, -0.8814), (-0.1518, 0.174, -0.8605), (0.04394, 0.1172, -1.089), (0.1258, 0.08287, -1.065), (0.1597, -3.387e-08, -1.055), (0.1258, -0.08287, -1.065), (0.04394, -0.1172, -1.089), (-0.03791, -0.08287, -1.113), (-0.07181, -2.366e-08, -1.123), (-0.03791, 0.08287, -1.113)], [], [(0, 2, 91, 90), (3, 1, 16, 17), (0, 1, 3, 2), (2, 4, 92, 91), (5, 3, 17, 18), (2, 3, 5, 4), (4, 6, 93, 92), (7, 5, 18, 19), (4, 5, 7, 6), (6, 8, 94, 93), (9, 7, 19, 20), (6, 7, 9, 8), (8, 10, 95, 94), (11, 9, 20, 21), (8, 9, 11, 10), (10, 12, 96, 95), (13, 11, 21, 22), (10, 11, 13, 12), (12, 14, 97, 96), (15, 13, 22, 23), (12, 13, 15, 14), (14, 0, 90, 97), (1, 15, 23, 16), (14, 15, 1, 0), (17, 16, 24, 25), (18, 17, 25, 26), (19, 18, 26, 27), (20, 19, 27, 28), (21, 20, 28, 29), (22, 21, 29, 30), (23, 22, 30, 31), (16, 23, 31, 24), (25, 24, 32, 33), (26, 25, 33, 34), (27, 26, 34, 35), (28, 27, 35, 36), (29, 28, 36, 37), (30, 29, 37, 38), (31, 30, 38, 39), (24, 31, 39, 32), (33, 32, 40, 41), (34, 33, 41, 42), (35, 34, 42, 43), (36, 35, 43, 44), (37, 36, 44, 45), (38, 37, 45, 46), (39, 38, 46, 47), (32, 39, 47, 40), (41, 40, 48, 49), (42, 41, 49, 50), (43, 42, 50, 51), (44, 43, 51, 52), (45, 44, 52, 53), (46, 45, 53, 54), (47, 46, 54, 55), (40, 47, 55, 48), (49, 48, 56, 57), (50, 49, 57, 58), (51, 50, 58, 59), (52, 51, 59, 60), (53, 52, 60, 61), (54, 53, 61, 62), (55, 54, 62, 63), (48, 55, 63, 56), (57, 56, 65, 66), (58, 57, 66, 67), (59, 58, 67, 68), (60, 59, 68, 69), (61, 60, 69, 70), (62, 61, 70, 71), (63, 62, 71, 72), (56, 63, 72, 65), (66, 65, 73, 74), (67, 66, 74, 75), (68, 67, 75, 76), (69, 68, 76, 77), (70, 69, 77, 78), (71, 70, 78, 79), (72, 71, 79, 80), (65, 72, 80, 73), (74, 73, 81, 82), (75, 74, 82, 83), (76, 75, 83, 84), (77, 76, 84, 85), (78, 77, 85, 86), (79, 78, 86, 87), (80, 79, 87, 88), (73, 80, 88, 81), (64, 82, 81), (64, 83, 82), (64, 84, 83), (64, 85, 84), (64, 86, 85), (64, 87, 86), (64, 88, 87), (64, 81, 88), (90, 91, 99, 98), (91, 92, 100, 99), (92, 93, 101, 100), (93, 94, 102, 101), (94, 95, 103, 102), (95, 96, 104, 103), (96, 97, 105, 104), (97, 90, 98, 105), (98, 99, 107, 106), (99, 100, 108, 107), (100, 101, 109, 108), (101, 102, 110, 109), (102, 103, 111, 110), (103, 104, 112, 111), (104, 105, 113, 112), (105, 98, 106, 113), (89, 106, 107), (89, 107, 108), (89, 108, 109), (89, 109, 110), (89, 110, 111), (89, 111, 112), (89, 112, 113), (89, 113, 106)])
me_cylinder.use_remesh_preserve_volume = False
me_cylinder.use_remesh_preserve_attributes = False
me_cylinder.use_mirror_x = True
me_cylinder.update()

# ---- objects
ob_rear = bpy.data.objects.new('REar', me_cone_001)
ob_lear = bpy.data.objects.new('LEar', me_cone)
ob_backlegr_001 = bpy.data.objects.new('BackLegR.001', me_cylinder_005)
ob_frontlegr_001 = bpy.data.objects.new('FrontLegR.001', me_cylinder_004)
ob_tail = bpy.data.objects.new('Tail', me_cylinder_003)
ob_frontlegr = bpy.data.objects.new('FrontLegR', me_cylinder_002)
ob_backlegr = bpy.data.objects.new('BackLegR', me_cylinder_001)
ob_body = bpy.data.objects.new('Body', me_cylinder)
ob_bodyref = bpy.data.objects.new('BodyRef', None)

# ---- transforms, parenting, visibility, modifiers, constraints
ob_rear.location = (2.629, -0.2108, 4.863)
ob_rear.rotation_euler = (-1.532, -3.077, 1.026)
ob_rear.scale = (0.1941, 0.1941, 0.1941)
ob_rear.lineart.crease_threshold = 0.0
ob_lear.location = (2.622, 0.2297, 4.823)
ob_lear.rotation_euler = (1.356, -2.802, -0.9901)
ob_lear.scale = (0.1941, 0.1941, 0.1941)
ob_lear.lineart.crease_threshold = 0.0
ob_backlegr_001.location = (-0.9048, 0.7831, 3.373)
ob_backlegr_001.rotation_euler = (1.042e-08, 0.4098, 7.811e-08)
ob_backlegr_001.scale = (1.727, 1.18, 0.5517)
ob_backlegr_001.lineart.crease_threshold = 0.0
ob_frontlegr_001.location = (1.436, 0.513, 3.701)
ob_frontlegr_001.rotation_euler = (1.599e-09, 0.1535, 2.079e-08)
ob_frontlegr_001.scale = (1.0, 0.5993, 0.4154)
ob_frontlegr_001.lineart.crease_threshold = 0.0
ob_tail.location = (-1.705, 0.0, 3.879)
ob_tail.rotation_euler = (7.102e-08, 0.8577, 1.553e-07)
ob_tail.scale = (0.6901, 0.6901, 0.6901)
ob_tail.lineart.crease_threshold = 0.0
ob_frontlegr.location = (1.436, -0.4986, 3.701)
ob_frontlegr.rotation_euler = (1.599e-09, 0.1535, 2.079e-08)
ob_frontlegr.scale = (1.0, 0.5993, 0.4154)
ob_frontlegr.lineart.crease_threshold = 0.0
ob_backlegr.location = (-0.9048, -0.7826, 3.373)
ob_backlegr.rotation_euler = (1.042e-08, 0.4098, 7.811e-08)
ob_backlegr.scale = (1.727, 1.18, 0.5517)
ob_backlegr.lineart.crease_threshold = 0.0
ob_body.location = (-0.3863, 0.0, 4.073)
ob_body.rotation_euler = (6.418e-07, 1.397, 7.645e-07)
ob_body.scale = (2.506, 2.508, 1.35)
ob_body.lineart.crease_threshold = 0.0
ob_body.use_mesh_mirror_x = True
ob_bodyref.location = (-3.416, 0.0, 0.0)
ob_bodyref.rotation_euler = (1.571, 0.0, 0.0)
ob_bodyref.scale = (6.949, 6.949, 6.949)
ob_bodyref.empty_display_type = 'IMAGE'
ob_bodyref.empty_image_offset = (0.0, 0.0)
ob_bodyref.hide_viewport = True
ob_bodyref.lineart.crease_threshold = 0.0

# ---- collection membership
col_collection_1.objects.link(ob_rear)
col_collection_1.objects.link(ob_lear)
col_collection_1.objects.link(ob_backlegr_001)
col_collection_1.objects.link(ob_frontlegr_001)
col_collection_1.objects.link(ob_tail)
col_collection_1.objects.link(ob_frontlegr)
col_collection_1.objects.link(ob_backlegr)
col_collection_1.objects.link(ob_body)
col_collection_1.objects.link(ob_bodyref)

# ---- scene / render settings (as saved in the file)
scene.frame_start = 1; scene.frame_end = 250; scene.frame_set(1)
scene.render.engine = 'BLENDER_EEVEE_NEXT'
scene.render.resolution_percentage = 50
scene.render.dither_intensity = 0.0
scene.cycles.use_denoising = False
scene.cycles.samples = 10
scene.cycles.sampling_pattern = 'TABULATED_SOBOL'
scene.cycles.light_sampling_threshold = 0.0
scene.cycles.use_adaptive_sampling = False
scene.cycles.use_light_tree = False
scene.cycles.blur_glossy = 0.0
scene.cycles.volume_bounces = 1
scene.cycles.pixel_filter_type = 'GAUSSIAN'
scene.cycles.sample_clamp_indirect = 0.0
scene.view_settings.view_transform = 'Standard'
bpy.context.view_layer.update()

# ---- added for rendering (the .blend has no active camera and no usable light): camera, sun
cam_auto = bpy.data.cameras.new('AutoCamera')
cam_auto.lens = 50.0
cam_auto.sensor_width = 36.0
cam_auto.clip_end = 1000.0
ob_auto_camera = bpy.data.objects.new('AutoCamera', cam_auto)
scene.collection.objects.link(ob_auto_camera)
ob_auto_camera.location = (8.10702, -9.7538, 10.1447)
ob_auto_camera.rotation_euler = (1.09748, -7.21219e-08, 0.694738)
scene.camera = ob_auto_camera
light_auto_sun = bpy.data.lights.new('AutoSun', 'SUN')
light_auto_sun.energy = 3.0
light_auto_sun.angle = 0.0523599
ob_auto_sun = bpy.data.objects.new('AutoSun', light_auto_sun)
scene.collection.objects.link(ob_auto_sun)
ob_auto_sun.rotation_euler = (0.872665, 0.174533, 0.523599)
bpy.context.view_layer.update()

